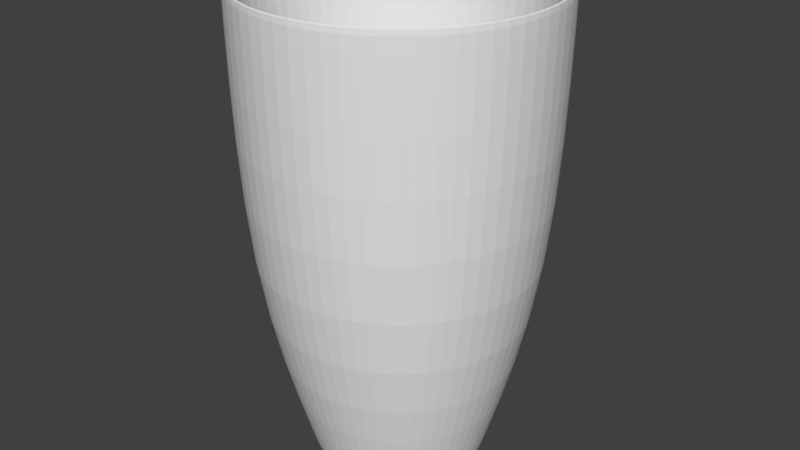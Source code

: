 # Source: cup13.blend  (saved by Blender 2.78.0; exported with 4.5.12 LTS)
import bpy
from mathutils import Matrix  # noqa: F401  (used for matrix-valued properties, if any)

bpy.ops.wm.read_factory_settings(use_empty=True)
scene = bpy.context.scene
scene.name = 'Scene'

# ---- collections
col_collection_1 = bpy.data.collections.new('Collection 1'); scene.collection.children.link(col_collection_1)

# ---- world
world_world = bpy.data.worlds.new('World'); scene.world = world_world
world_world.color = (0.05088, 0.05088, 0.05088)
world_world.use_sun_shadow = False
world_world.sun_shadow_jitter_overblur = 0.0
world_world.cycles.sampling_method = 'MANUAL'

# ---- meshes
me_cylinder_001 = bpy.data.meshes.new('Cylinder.001')
me_cylinder_001.from_pydata([(1.494e-08, 0.5357, -2.131), (-1.48e-08, 0.9188, 1.0), (0.205, 0.4949, -2.131), (0.3516, 0.8489, 1.0), (0.3788, 0.3788, -2.131), (0.6497, 0.6497, 1.0), (0.4949, 0.205, -2.131), (0.8489, 0.3516, 1.0), (0.5357, -1.804e-08, -2.131), (0.9188, -4.433e-08, 1.0), (0.4949, -0.205, -2.131), (0.8489, -0.3516, 1.0), (0.3788, -0.3788, -2.131), (0.6497, -0.6497, 1.0), (0.205, -0.4949, -2.131), (0.3516, -0.8489, 1.0), (9.579e-08, -0.5357, -2.131), (1.38e-07, -0.9188, 1.0), (-0.205, -0.4949, -2.131), (-0.3516, -0.8489, 1.0), (-0.3788, -0.3788, -2.131), (-0.6497, -0.6497, 1.0), (-0.4949, -0.205, -2.131), (-0.8489, -0.3516, 1.0), (-0.5357, 1.388e-08, -2.131), (-0.9188, 6.375e-09, 1.0), (-0.4949, 0.205, -2.131), (-0.8489, 0.3516, 1.0), (-0.3788, 0.3788, -2.131), (-0.6497, 0.6497, 1.0), (-0.205, 0.4949, -2.131), (-0.3516, 0.8489, 1.0), (-7.338e-09, 0.9656, -0.8166), (0.3695, 0.8921, -0.8166), (0.6828, 0.6828, -0.8166), (0.8921, 0.3695, -0.8166), (0.9656, -3.696e-08, -0.8166), (0.8921, -0.3695, -0.8166), (0.6828, -0.6828, -0.8166), (0.3695, -0.8921, -0.8166), (1.385e-07, -0.9656, -0.8166), (-0.3695, -0.8921, -0.8166), (-0.6828, -0.6828, -0.8166), (-0.8921, -0.3695, -0.8166), (-0.9656, 1.676e-08, -0.8166), (-0.8921, 0.3695, -0.8166), (-0.6828, 0.6828, -0.8166), (-0.3695, 0.8921, -0.8166), (0.0, 1.0, 1.0), (0.3827, 0.9239, 1.0), (0.7071, 0.7071, 1.0), (0.9239, 0.3827, 1.0), (1.0, -4.371e-08, 1.0), (0.9239, -0.3827, 1.0), (0.7071, -0.7071, 1.0), (0.3827, -0.9239, 1.0), (1.51e-07, -1.0, 1.0), (-0.3827, -0.9239, 1.0), (-0.7071, -0.7071, 1.0), (-0.9239, -0.3827, 1.0), (-1.0, 1.192e-08, 1.0), (-0.9239, 0.3827, 1.0), (-0.7071, 0.7071, 1.0), (-0.3827, 0.9239, 1.0), (0.2196, 0.5301, -2.131), (0.4057, 0.4057, -2.131), (0.5301, 0.2196, -2.131), (0.5738, -1.804e-08, -2.131), (0.5301, -0.2196, -2.131), (0.4057, -0.4057, -2.131), (0.2196, -0.5301, -2.131), (1.065e-07, -0.5738, -2.131), (-0.2196, -0.5301, -2.131), (-0.4057, -0.4057, -2.131), (-0.5301, -0.2196, -2.131), (-0.5738, 1.388e-08, -2.131), (-0.5301, 0.2196, -2.131), (-0.4057, 0.4057, -2.131), (-0.2196, 0.5301, -2.131), (1.987e-08, 0.5738, -2.131), (0.3827, 0.9239, 1.0), (0.0, 1.0, 1.0), (0.7071, 0.7071, 1.0), (0.9239, 0.3827, 1.0), (1.0, -4.371e-08, 1.0), (0.9239, -0.3827, 1.0), (0.7071, -0.7071, 1.0), (0.3827, -0.9239, 1.0), (1.51e-07, -1.0, 1.0), (-0.3827, -0.9239, 1.0), (-0.7071, -0.7071, 1.0), (-0.9239, -0.3827, 1.0), (-1.0, 1.192e-08, 1.0), (-0.9239, 0.3827, 1.0), (-0.7071, 0.7071, 1.0), (-0.3827, 0.9239, 1.0), (1.987e-08, 0.5738, -2.131), (0.2196, 0.5301, -2.131), (0.4057, 0.4057, -2.131), (0.5301, 0.2196, -2.131), (0.5738, -1.804e-08, -2.131), (0.5301, -0.2196, -2.131), (0.4057, -0.4057, -2.131), (0.2196, -0.5301, -2.131), (1.065e-07, -0.5738, -2.131), (-0.2196, -0.5301, -2.131), (-0.4057, -0.4057, -2.131), (-0.5301, -0.2196, -2.131), (-0.5738, 1.388e-08, -2.131), (-0.5301, 0.2196, -2.131), (-0.4057, 0.4057, -2.131), (-0.2196, 0.5301, -2.131), (0.1681, 0.4058, -2.086), (4.343e-09, 0.4392, -2.086), (0.3106, 0.3106, -2.086), (0.4058, 0.1681, -2.086), (0.4392, -2.477e-08, -2.086), (0.4058, -0.1681, -2.086), (0.3106, -0.3106, -2.086), (0.1681, -0.4058, -2.086), (8.648e-08, -0.4392, -2.086), (-0.1681, -0.4058, -2.086), (-0.3106, -0.3106, -2.086), (-0.4058, -0.1681, -2.086), (-0.4392, -6.834e-09, -2.086), (-0.4058, 0.1681, -2.086), (-0.3106, 0.3106, -2.086), (-0.1681, 0.4058, -2.086), (-0.221, 0.5336, -2.017), (1.422e-08, 0.5776, -2.017), (1.103e-07, -0.5776, -2.017), (-0.221, -0.5336, -2.017), (0.221, 0.5336, -2.017), (0.4084, 0.4084, -2.017), (-0.4084, -0.4084, -2.017), (0.5336, 0.221, -2.017), (-0.5336, -0.221, -2.017), (0.5776, -2.856e-08, -2.017), (-0.5776, 3.315e-09, -2.017), (0.5336, -0.221, -2.017), (-0.5336, 0.221, -2.017), (0.4084, -0.4084, -2.017), (-0.4084, 0.4084, -2.017), (0.221, -0.5336, -2.017), (-1.126e-08, 0.8554, -0.8196), (-0.3273, -0.7903, -0.8196), (0.6048, 0.6048, -0.8196), (-0.6048, -0.6048, -0.8196), (0.7903, 0.3273, -0.8196), (-0.7903, -0.3273, -0.8196), (0.8554, -4.102e-08, -0.8196), (-0.8554, 6.178e-09, -0.8196), (0.7903, -0.3273, -0.8196), (-0.7903, 0.3273, -0.8196), (0.6048, -0.6048, -0.8196), (-0.6048, 0.6048, -0.8196), (0.3273, -0.7903, -0.8196), (-0.3273, 0.7903, -0.8196), (1.31e-07, -0.8554, -0.8196), (0.3273, 0.7903, -0.8196), (0.1951, 0.4711, -2.086), (2.259e-08, 0.5099, -2.086), (0.3605, 0.3605, -2.086), (0.4711, 0.1951, -2.086), (0.5099, -2.477e-08, -2.086), (0.4711, -0.1951, -2.086), (0.3605, -0.3605, -2.086), (0.1951, -0.4711, -2.086), (1.074e-07, -0.5099, -2.086), (-0.1951, -0.4711, -2.086), (-0.3605, -0.3605, -2.086), (-0.4711, -0.1951, -2.086), (-0.5099, 3.363e-09, -2.086), (-0.4711, 0.1951, -2.086), (-0.3605, 0.3605, -2.086), (-0.1951, 0.4711, -2.086)], [], [(48, 81, 80, 49), (49, 80, 82, 50), (50, 82, 83, 51), (51, 83, 84, 52), (52, 84, 85, 53), (53, 85, 86, 54), (54, 86, 87, 55), (55, 87, 88, 56), (56, 88, 89, 57), (57, 89, 90, 58), (58, 90, 91, 59), (59, 91, 92, 60), (60, 92, 93, 61), (61, 93, 94, 62), (129, 128, 175, 161), (62, 94, 95, 63), (63, 95, 81, 48), (0, 2, 4, 6, 8, 10, 12, 14, 16, 18, 20, 22, 24, 26, 28, 30), (78, 47, 32, 79), (77, 46, 47, 78), (76, 45, 46, 77), (75, 44, 45, 76), (74, 43, 44, 75), (73, 42, 43, 74), (72, 41, 42, 73), (71, 40, 41, 72), (70, 39, 40, 71), (69, 38, 39, 70), (68, 37, 38, 69), (67, 36, 37, 68), (66, 35, 36, 67), (65, 34, 35, 66), (64, 33, 34, 65), (79, 32, 33, 64), (47, 63, 48, 32), (46, 62, 63, 47), (45, 61, 62, 46), (44, 60, 61, 45), (43, 59, 60, 44), (42, 58, 59, 43), (41, 57, 58, 42), (40, 56, 57, 41), (39, 55, 56, 40), (38, 54, 55, 39), (37, 53, 54, 38), (36, 52, 53, 37), (35, 51, 52, 36), (34, 50, 51, 35), (33, 49, 50, 34), (32, 48, 49, 33), (96, 79, 64, 97), (97, 64, 65, 98), (98, 65, 66, 99), (99, 66, 67, 100), (100, 67, 68, 101), (101, 68, 69, 102), (102, 69, 70, 103), (103, 70, 71, 104), (104, 71, 72, 105), (105, 72, 73, 106), (106, 73, 74, 107), (107, 74, 75, 108), (108, 75, 76, 109), (109, 76, 77, 110), (110, 77, 78, 111), (111, 78, 79, 96), (1, 3, 80, 81), (3, 5, 82, 80), (5, 7, 83, 82), (7, 9, 84, 83), (9, 11, 85, 84), (11, 13, 86, 85), (13, 15, 87, 86), (15, 17, 88, 87), (17, 19, 89, 88), (19, 21, 90, 89), (21, 23, 91, 90), (23, 25, 92, 91), (25, 27, 93, 92), (27, 29, 94, 93), (29, 31, 95, 94), (31, 1, 81, 95), (2, 0, 96, 97), (4, 2, 97, 98), (6, 4, 98, 99), (8, 6, 99, 100), (10, 8, 100, 101), (12, 10, 101, 102), (14, 12, 102, 103), (16, 14, 103, 104), (18, 16, 104, 105), (20, 18, 105, 106), (22, 20, 106, 107), (24, 22, 107, 108), (26, 24, 108, 109), (28, 26, 109, 110), (30, 28, 110, 111), (0, 30, 111, 96), (112, 113, 127, 126, 125, 124, 123, 122, 121, 120, 119, 118, 117, 116, 115, 114), (131, 130, 168, 169), (133, 132, 160, 162), (134, 131, 169, 170), (135, 133, 162, 163), (136, 134, 170, 171), (137, 135, 163, 164), (138, 136, 171, 172), (139, 137, 164, 165), (140, 138, 172, 173), (141, 139, 165, 166), (142, 140, 173, 174), (143, 141, 166, 167), (128, 142, 174, 175), (130, 143, 167, 168), (132, 129, 161, 160), (159, 144, 129, 132), (158, 156, 143, 130), (157, 155, 142, 128), (156, 154, 141, 143), (155, 153, 140, 142), (154, 152, 139, 141), (153, 151, 138, 140), (152, 150, 137, 139), (151, 149, 136, 138), (150, 148, 135, 137), (149, 147, 134, 136), (148, 146, 133, 135), (147, 145, 131, 134), (146, 159, 132, 133), (145, 158, 130, 131), (144, 157, 128, 129), (1, 31, 157, 144), (19, 17, 158, 145), (5, 3, 159, 146), (21, 19, 145, 147), (7, 5, 146, 148), (23, 21, 147, 149), (9, 7, 148, 150), (25, 23, 149, 151), (11, 9, 150, 152), (27, 25, 151, 153), (13, 11, 152, 154), (29, 27, 153, 155), (15, 13, 154, 156), (31, 29, 155, 157), (17, 15, 156, 158), (3, 1, 144, 159), (113, 112, 160, 161), (112, 114, 162, 160), (114, 115, 163, 162), (115, 116, 164, 163), (116, 117, 165, 164), (117, 118, 166, 165), (118, 119, 167, 166), (119, 120, 168, 167), (120, 121, 169, 168), (121, 122, 170, 169), (122, 123, 171, 170), (123, 124, 172, 171), (124, 125, 173, 172), (125, 126, 174, 173), (126, 127, 175, 174), (127, 113, 161, 175)])
me_cylinder_001.use_remesh_preserve_volume = False
me_cylinder_001.use_remesh_preserve_attributes = False
me_cylinder_001.use_mirror_vertex_groups = False
me_cylinder_001.update()

# ---- objects
ob_cylinder = bpy.data.objects.new('Cylinder', me_cylinder_001)

# ---- transforms, parenting, visibility, modifiers, constraints
ob_cylinder.location = (-1.255, 4.287e-07, 1.472)
ob_cylinder.scale = (2.9, 2.9, 2.83)
ob_cylinder.lineart.crease_threshold = 0.0
_m = ob_cylinder.modifiers.new('Subsurf', 'SUBSURF')
_m.uv_smooth = 'PRESERVE_CORNERS'
_m.quality = 2
_m.levels = 3
_m.show_only_control_edges = False

# ---- collection membership
col_collection_1.objects.link(ob_cylinder)

# ---- scene / render settings (as saved in the file)
scene.frame_start = 1; scene.frame_end = 250; scene.frame_set(1)
scene.render.engine = 'BLENDER_EEVEE_NEXT'
scene.render.resolution_percentage = 50
scene.render.dither_intensity = 0.0
scene.cycles.use_denoising = False
scene.cycles.samples = 128
scene.cycles.sampling_pattern = 'TABULATED_SOBOL'
scene.cycles.light_sampling_threshold = 0.0
scene.cycles.use_adaptive_sampling = False
scene.cycles.use_light_tree = False
scene.cycles.blur_glossy = 0.0
scene.cycles.sample_clamp_indirect = 0.0
scene.view_settings.view_transform = 'Standard'
bpy.context.view_layer.update()

# ---- added for rendering (the .blend has no active camera and no usable light): camera, sun
cam_auto = bpy.data.cameras.new('AutoCamera')
cam_auto.lens = 50.0
cam_auto.sensor_width = 36.0
cam_auto.clip_end = 1000.0
ob_auto_camera = bpy.data.objects.new('AutoCamera', cam_auto)
scene.collection.objects.link(ob_auto_camera)
ob_auto_camera.location = (9.91595, -13.405, 8.80887)
ob_auto_camera.rotation_euler = (1.09748, -7.21219e-08, 0.694738)
scene.camera = ob_auto_camera
light_auto_sun = bpy.data.lights.new('AutoSun', 'SUN')
light_auto_sun.energy = 3.0
light_auto_sun.angle = 0.0523599
ob_auto_sun = bpy.data.objects.new('AutoSun', light_auto_sun)
scene.collection.objects.link(ob_auto_sun)
ob_auto_sun.rotation_euler = (0.872665, 0.174533, 0.523599)
bpy.context.view_layer.update()
